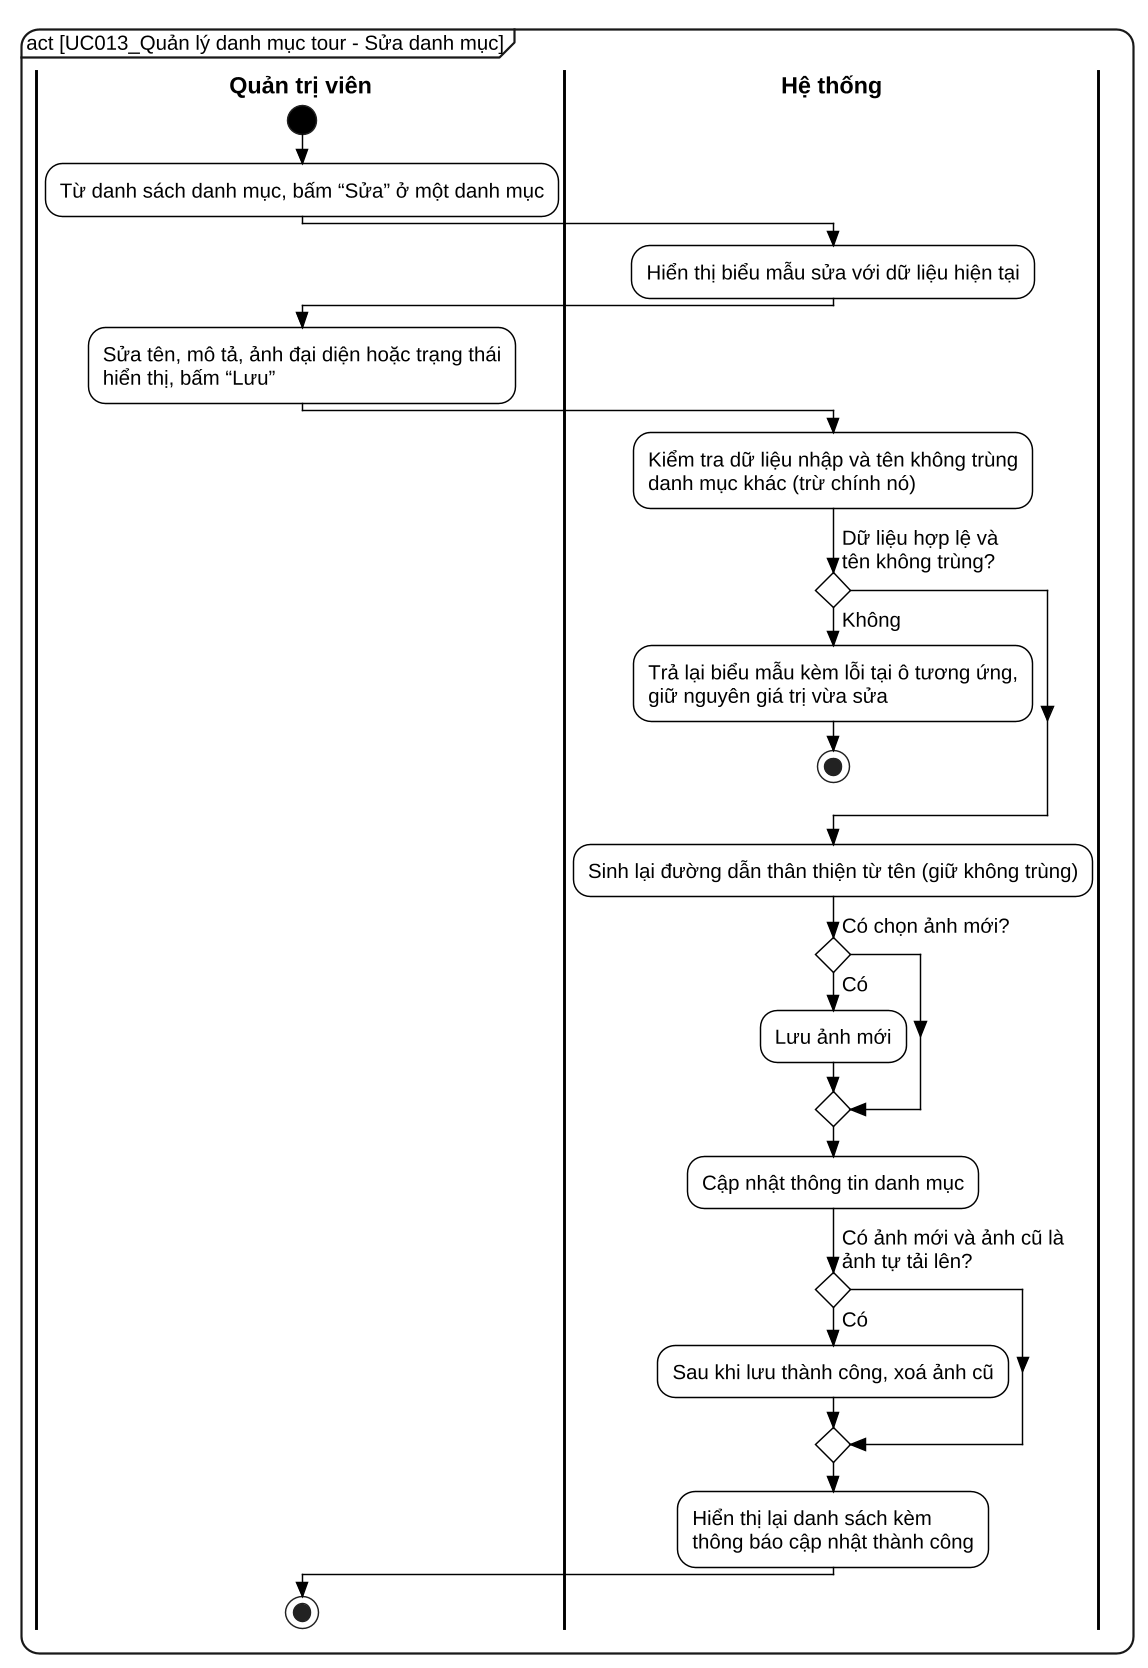

The diagram above was rendered by PlantUML. Its source (embedded in the PNG):
@startuml UC013_Sua_activity
skinparam dpi 140
skinparam defaultFontName "Liberation Sans"
skinparam defaultFontSize 14
skinparam backgroundColor white
skinparam shadowing false
skinparam RoundCorner 24
skinparam ArrowColor black
skinparam ArrowThickness 1.1
skinparam ConditionStyle diamond
skinparam ConditionEndStyle diamond
skinparam style strictuml
skinparam activity {
  BackgroundColor white
  BorderColor black
  BorderThickness 1
  DiamondBackgroundColor white
  DiamondBorderColor black
  StartColor black
  EndColor black
}
skinparam swimlane {
  BorderColor black
  BorderThickness 2
  TitleFontStyle bold
  TitleFontSize 16
}
skinparam wrapWidth 600
mainframe act [UC013_Quản lý danh mục tour - Sửa danh mục]
|Quản trị viên|
start
:Từ danh sách danh mục, bấm “Sửa” ở một danh mục;
|Hệ thống|
:Hiển thị biểu mẫu sửa với dữ liệu hiện tại;
|Quản trị viên|
:Sửa tên, mô tả, ảnh đại diện hoặc trạng thái\nhiển thị, bấm “Lưu”;
|Hệ thống|
:Kiểm tra dữ liệu nhập và tên không trùng\ndanh mục khác (trừ chính nó);
if (Dữ liệu hợp lệ và\ntên không trùng?) then (Không)
  :Trả lại biểu mẫu kèm lỗi tại ô tương ứng,\ngiữ nguyên giá trị vừa sửa;
  stop
endif
:Sinh lại đường dẫn thân thiện từ tên (giữ không trùng);
if (Có chọn ảnh mới?) then (Có)
  :Lưu ảnh mới;
endif
:Cập nhật thông tin danh mục;
if (Có ảnh mới và ảnh cũ là\nảnh tự tải lên?) then (Có)
  :Sau khi lưu thành công, xoá ảnh cũ;
endif
:Hiển thị lại danh sách kèm\nthông báo cập nhật thành công;
|Quản trị viên|
stop
@enduml